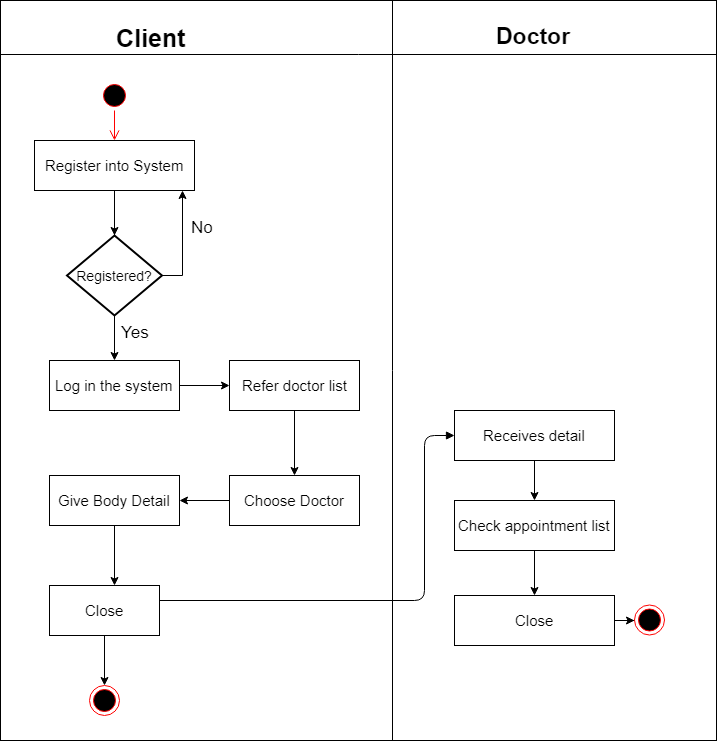

The diagram above was exported from draw.io. Its source (the exported page's mxGraphModel, read from the mxfile embedded in the PNG):
<mxGraphModel dx="868" dy="452" grid="1" gridSize="10" guides="1" tooltips="1" connect="1" arrows="1" fold="1" page="1" pageScale="1" pageWidth="850" pageHeight="1100" math="0" shadow="0">
  <root>
    <mxCell id="0" />
    <mxCell id="1" parent="0" />
    <mxCell id="pxDeWksQ4ezNCLUMgLrb-54" value="" style="shape=internalStorage;whiteSpace=wrap;html=1;backgroundOutline=1;fontSize=15;dx=392;dy=54;" parent="1" vertex="1">
      <mxGeometry x="66" y="30" width="716" height="740" as="geometry" />
    </mxCell>
    <mxCell id="pxDeWksQ4ezNCLUMgLrb-3" value="" style="ellipse;html=1;shape=startState;fillColor=#000000;strokeColor=#ff0000;" parent="1" vertex="1">
      <mxGeometry x="165" y="110" width="30" height="30" as="geometry" />
    </mxCell>
    <mxCell id="pxDeWksQ4ezNCLUMgLrb-4" value="" style="edgeStyle=orthogonalEdgeStyle;html=1;verticalAlign=bottom;endArrow=open;endSize=8;strokeColor=#ff0000;" parent="1" source="pxDeWksQ4ezNCLUMgLrb-3" target="pxDeWksQ4ezNCLUMgLrb-6" edge="1">
      <mxGeometry relative="1" as="geometry">
        <mxPoint x="185" y="170" as="targetPoint" />
        <Array as="points" />
      </mxGeometry>
    </mxCell>
    <mxCell id="pxDeWksQ4ezNCLUMgLrb-6" value="Register into System" style="html=1;fontSize=15;" parent="1" vertex="1">
      <mxGeometry x="100" y="170" width="160" height="50" as="geometry" />
    </mxCell>
    <mxCell id="pxDeWksQ4ezNCLUMgLrb-24" style="edgeStyle=orthogonalEdgeStyle;rounded=0;orthogonalLoop=1;jettySize=auto;html=1;exitX=0.5;exitY=1;exitDx=0;exitDy=0;exitPerimeter=0;entryX=0.5;entryY=0;entryDx=0;entryDy=0;fontSize=15;" parent="1" source="pxDeWksQ4ezNCLUMgLrb-7" target="pxDeWksQ4ezNCLUMgLrb-8" edge="1">
      <mxGeometry relative="1" as="geometry" />
    </mxCell>
    <mxCell id="pxDeWksQ4ezNCLUMgLrb-27" value="" style="edgeStyle=orthogonalEdgeStyle;rounded=0;orthogonalLoop=1;jettySize=auto;html=1;fontSize=15;" parent="1" source="pxDeWksQ4ezNCLUMgLrb-6" target="pxDeWksQ4ezNCLUMgLrb-7" edge="1">
      <mxGeometry relative="1" as="geometry" />
    </mxCell>
    <mxCell id="pxDeWksQ4ezNCLUMgLrb-28" style="edgeStyle=orthogonalEdgeStyle;rounded=0;orthogonalLoop=1;jettySize=auto;html=1;fontSize=15;" parent="1" source="pxDeWksQ4ezNCLUMgLrb-7" edge="1">
      <mxGeometry relative="1" as="geometry">
        <mxPoint x="180" y="274.9999999999999" as="targetPoint" />
      </mxGeometry>
    </mxCell>
    <mxCell id="pxDeWksQ4ezNCLUMgLrb-75" style="edgeStyle=orthogonalEdgeStyle;rounded=0;orthogonalLoop=1;jettySize=auto;html=1;exitX=1;exitY=0.5;exitDx=0;exitDy=0;exitPerimeter=0;fontSize=17;" parent="1" source="pxDeWksQ4ezNCLUMgLrb-7" edge="1">
      <mxGeometry relative="1" as="geometry">
        <mxPoint x="248" y="220" as="targetPoint" />
      </mxGeometry>
    </mxCell>
    <mxCell id="pxDeWksQ4ezNCLUMgLrb-7" value="&lt;font style=&quot;font-size: 14px&quot;&gt;Registered?&lt;/font&gt;" style="strokeWidth=2;html=1;shape=mxgraph.flowchart.decision;whiteSpace=wrap;fontSize=15;" parent="1" vertex="1">
      <mxGeometry x="132.5" y="265" width="95" height="80" as="geometry" />
    </mxCell>
    <mxCell id="pxDeWksQ4ezNCLUMgLrb-33" style="edgeStyle=orthogonalEdgeStyle;rounded=0;orthogonalLoop=1;jettySize=auto;html=1;exitX=1;exitY=0.5;exitDx=0;exitDy=0;entryX=0;entryY=0.5;entryDx=0;entryDy=0;fontSize=15;" parent="1" source="pxDeWksQ4ezNCLUMgLrb-8" target="pxDeWksQ4ezNCLUMgLrb-9" edge="1">
      <mxGeometry relative="1" as="geometry" />
    </mxCell>
    <mxCell id="pxDeWksQ4ezNCLUMgLrb-8" value="&lt;font style=&quot;font-size: 15px&quot;&gt;Log in the system&lt;/font&gt;" style="html=1;fontSize=15;" parent="1" vertex="1">
      <mxGeometry x="115" y="390" width="130" height="50" as="geometry" />
    </mxCell>
    <mxCell id="pxDeWksQ4ezNCLUMgLrb-34" style="edgeStyle=orthogonalEdgeStyle;rounded=0;orthogonalLoop=1;jettySize=auto;html=1;exitX=0.5;exitY=1;exitDx=0;exitDy=0;fontSize=15;" parent="1" source="pxDeWksQ4ezNCLUMgLrb-9" target="pxDeWksQ4ezNCLUMgLrb-10" edge="1">
      <mxGeometry relative="1" as="geometry" />
    </mxCell>
    <mxCell id="pxDeWksQ4ezNCLUMgLrb-9" value="Refer doctor list" style="html=1;fontSize=15;" parent="1" vertex="1">
      <mxGeometry x="295" y="390" width="130" height="50" as="geometry" />
    </mxCell>
    <mxCell id="pxDeWksQ4ezNCLUMgLrb-35" style="edgeStyle=orthogonalEdgeStyle;rounded=0;orthogonalLoop=1;jettySize=auto;html=1;exitX=0;exitY=0.5;exitDx=0;exitDy=0;entryX=1;entryY=0.5;entryDx=0;entryDy=0;fontSize=15;" parent="1" source="pxDeWksQ4ezNCLUMgLrb-10" target="pxDeWksQ4ezNCLUMgLrb-11" edge="1">
      <mxGeometry relative="1" as="geometry" />
    </mxCell>
    <mxCell id="pxDeWksQ4ezNCLUMgLrb-10" value="Choose Doctor" style="html=1;fontSize=15;" parent="1" vertex="1">
      <mxGeometry x="295" y="505" width="130" height="50" as="geometry" />
    </mxCell>
    <mxCell id="pxDeWksQ4ezNCLUMgLrb-37" style="edgeStyle=orthogonalEdgeStyle;rounded=0;orthogonalLoop=1;jettySize=auto;html=1;exitX=0.5;exitY=1;exitDx=0;exitDy=0;entryX=0.59;entryY=0;entryDx=0;entryDy=0;entryPerimeter=0;fontSize=15;" parent="1" source="pxDeWksQ4ezNCLUMgLrb-11" target="pxDeWksQ4ezNCLUMgLrb-12" edge="1">
      <mxGeometry relative="1" as="geometry" />
    </mxCell>
    <mxCell id="pxDeWksQ4ezNCLUMgLrb-11" value="Give Body Detail" style="html=1;fontSize=15;" parent="1" vertex="1">
      <mxGeometry x="115" y="505" width="130" height="50" as="geometry" />
    </mxCell>
    <mxCell id="pxDeWksQ4ezNCLUMgLrb-12" value="Close" style="html=1;fontSize=15;" parent="1" vertex="1">
      <mxGeometry x="115" y="615" width="110" height="50" as="geometry" />
    </mxCell>
    <mxCell id="pxDeWksQ4ezNCLUMgLrb-14" value="" style="ellipse;html=1;shape=endState;fillColor=#000000;strokeColor=#ff0000;fontFamily=Helvetica;fontSize=15;fontColor=#000000;align=center;" parent="1" vertex="1">
      <mxGeometry x="155" y="715" width="30" height="30" as="geometry" />
    </mxCell>
    <mxCell id="pxDeWksQ4ezNCLUMgLrb-22" value="" style="endArrow=classic;html=1;fontSize=15;exitX=0.5;exitY=1;exitDx=0;exitDy=0;" parent="1" source="pxDeWksQ4ezNCLUMgLrb-12" edge="1">
      <mxGeometry width="50" height="50" relative="1" as="geometry">
        <mxPoint x="105" y="825" as="sourcePoint" />
        <mxPoint x="170" y="715" as="targetPoint" />
      </mxGeometry>
    </mxCell>
    <mxCell id="pxDeWksQ4ezNCLUMgLrb-66" style="edgeStyle=orthogonalEdgeStyle;rounded=0;orthogonalLoop=1;jettySize=auto;html=1;exitX=0.5;exitY=1;exitDx=0;exitDy=0;fontSize=15;" parent="1" source="pxDeWksQ4ezNCLUMgLrb-47" target="pxDeWksQ4ezNCLUMgLrb-48" edge="1">
      <mxGeometry relative="1" as="geometry" />
    </mxCell>
    <mxCell id="pxDeWksQ4ezNCLUMgLrb-47" value="Receives detail" style="html=1;fontSize=15;" parent="1" vertex="1">
      <mxGeometry x="520" y="440" width="160" height="50" as="geometry" />
    </mxCell>
    <mxCell id="pxDeWksQ4ezNCLUMgLrb-67" style="edgeStyle=orthogonalEdgeStyle;rounded=0;orthogonalLoop=1;jettySize=auto;html=1;exitX=0.5;exitY=1;exitDx=0;exitDy=0;fontSize=15;" parent="1" source="pxDeWksQ4ezNCLUMgLrb-48" target="pxDeWksQ4ezNCLUMgLrb-49" edge="1">
      <mxGeometry relative="1" as="geometry" />
    </mxCell>
    <mxCell id="pxDeWksQ4ezNCLUMgLrb-48" value="Check appointment list" style="html=1;fontSize=15;" parent="1" vertex="1">
      <mxGeometry x="520" y="530" width="160" height="50" as="geometry" />
    </mxCell>
    <mxCell id="pxDeWksQ4ezNCLUMgLrb-68" style="edgeStyle=orthogonalEdgeStyle;rounded=0;orthogonalLoop=1;jettySize=auto;html=1;exitX=1;exitY=0.5;exitDx=0;exitDy=0;fontSize=15;" parent="1" source="pxDeWksQ4ezNCLUMgLrb-49" target="pxDeWksQ4ezNCLUMgLrb-50" edge="1">
      <mxGeometry relative="1" as="geometry" />
    </mxCell>
    <mxCell id="pxDeWksQ4ezNCLUMgLrb-49" value="Close" style="html=1;fontSize=15;" parent="1" vertex="1">
      <mxGeometry x="520" y="625" width="160" height="50" as="geometry" />
    </mxCell>
    <mxCell id="pxDeWksQ4ezNCLUMgLrb-50" value="" style="ellipse;html=1;shape=endState;fillColor=#000000;strokeColor=#ff0000;fontSize=15;" parent="1" vertex="1">
      <mxGeometry x="700" y="634.5" width="30" height="30" as="geometry" />
    </mxCell>
    <mxCell id="pxDeWksQ4ezNCLUMgLrb-61" value="" style="endArrow=block;endFill=1;endSize=6;html=1;fontSize=15;entryX=0;entryY=0.5;entryDx=0;entryDy=0;" parent="1" target="pxDeWksQ4ezNCLUMgLrb-47" edge="1">
      <mxGeometry width="100" relative="1" as="geometry">
        <mxPoint x="225" y="630" as="sourcePoint" />
        <mxPoint x="775" y="640" as="targetPoint" />
        <Array as="points">
          <mxPoint x="490" y="630" />
          <mxPoint x="490" y="465" />
        </Array>
      </mxGeometry>
    </mxCell>
    <mxCell id="pxDeWksQ4ezNCLUMgLrb-71" value="&lt;font style=&quot;font-size: 23px&quot;&gt;Doctor&lt;/font&gt;" style="text;html=1;resizable=0;points=[];autosize=1;align=left;verticalAlign=top;spacingTop=-4;fontSize=17;fontStyle=1" parent="1" vertex="1">
      <mxGeometry x="560" y="50" width="80" height="20" as="geometry" />
    </mxCell>
    <mxCell id="pxDeWksQ4ezNCLUMgLrb-72" value="&lt;font size=&quot;1&quot;&gt;&lt;b style=&quot;font-size: 25px&quot;&gt;Client&lt;/b&gt;&lt;/font&gt;" style="text;html=1;resizable=0;points=[];autosize=1;align=left;verticalAlign=top;spacingTop=-4;fontSize=16;" parent="1" vertex="1">
      <mxGeometry x="180" y="50" width="80" height="30" as="geometry" />
    </mxCell>
    <mxCell id="pxDeWksQ4ezNCLUMgLrb-76" value="Yes" style="text;html=1;resizable=0;points=[];autosize=1;align=left;verticalAlign=top;spacingTop=-4;fontSize=17;" parent="1" vertex="1">
      <mxGeometry x="185" y="350" width="40" height="20" as="geometry" />
    </mxCell>
    <mxCell id="pxDeWksQ4ezNCLUMgLrb-77" value="No" style="text;html=1;resizable=0;points=[];autosize=1;align=left;verticalAlign=top;spacingTop=-4;fontSize=17;" parent="1" vertex="1">
      <mxGeometry x="255" y="245" width="40" height="20" as="geometry" />
    </mxCell>
  </root>
</mxGraphModel>